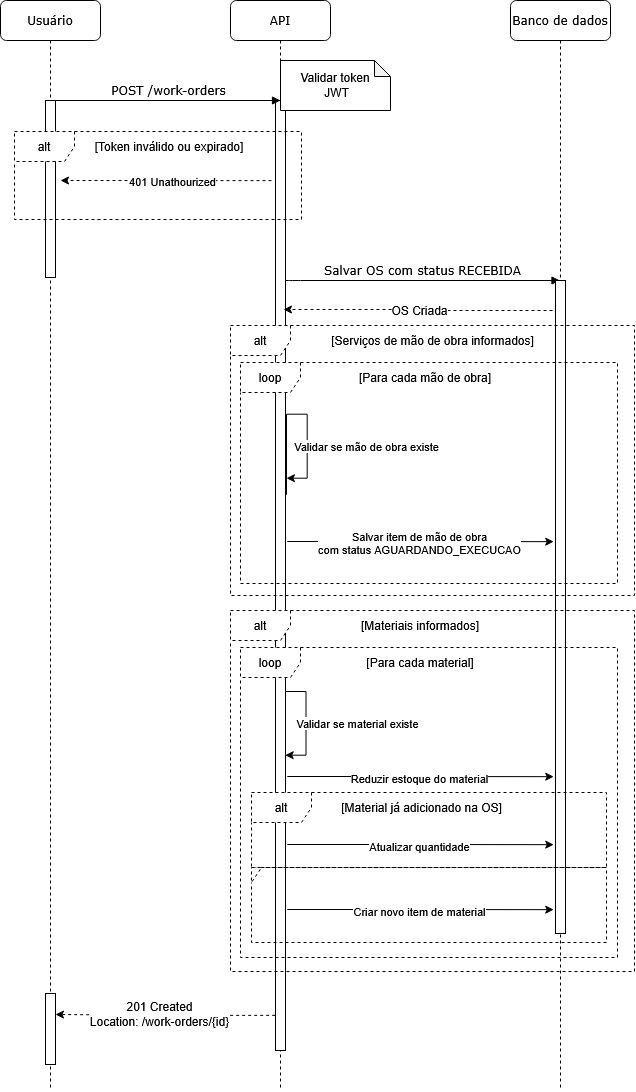

The diagram above was exported from draw.io. Its source (the exported page's mxGraphModel, read from the mxfile embedded in the PNG):
<mxGraphModel dx="975" dy="537" grid="0" gridSize="10" guides="1" tooltips="1" connect="1" arrows="1" fold="1" page="1" pageScale="1" pageWidth="1100" pageHeight="850" background="none" math="0" shadow="0">
  <root>
    <mxCell id="0" />
    <mxCell id="1" parent="0" />
    <mxCell id="7baba1c4bc27f4b0-3" parent="1" style="shape=umlLifeline;perimeter=lifelinePerimeter;whiteSpace=wrap;html=1;container=1;collapsible=0;recursiveResize=0;outlineConnect=0;rounded=1;shadow=0;comic=0;labelBackgroundColor=none;strokeWidth=1;fontFamily=Verdana;fontSize=12;align=center;" value="API" vertex="1">
      <mxGeometry height="1090" width="100" x="330" y="80" as="geometry" />
    </mxCell>
    <mxCell id="BhvhspmmZFl2ezpLLJec-20" edge="1" parent="7baba1c4bc27f4b0-3" source="7baba1c4bc27f4b0-13" style="edgeStyle=orthogonalEdgeStyle;rounded=0;orthogonalLoop=1;jettySize=auto;html=1;innerLoopWaypoints=1;exitX=1.1;exitY=0.415;exitDx=0;exitDy=0;exitPerimeter=0;">
      <mxGeometry relative="1" as="geometry">
        <Array as="points">
          <mxPoint x="76.72" y="413.72" />
          <mxPoint x="76.72" y="477.2" />
        </Array>
        <mxPoint x="196.85" y="432" as="sourcePoint" />
        <mxPoint x="55.97000000000003" y="477.67999999999995" as="targetPoint" />
      </mxGeometry>
    </mxCell>
    <mxCell id="BhvhspmmZFl2ezpLLJec-21" connectable="0" parent="BhvhspmmZFl2ezpLLJec-20" style="edgeLabel;html=1;align=center;verticalAlign=middle;resizable=0;points=[];" value="Validar se mão de obra existe" vertex="1">
      <mxGeometry relative="1" x="-0.1076" y="1" as="geometry">
        <mxPoint x="77" y="33" as="offset" />
      </mxGeometry>
    </mxCell>
    <mxCell id="7baba1c4bc27f4b0-13" parent="7baba1c4bc27f4b0-3" style="html=1;points=[];perimeter=orthogonalPerimeter;rounded=0;shadow=0;comic=0;labelBackgroundColor=none;strokeWidth=1;fontFamily=Verdana;fontSize=12;align=center;" value="" vertex="1">
      <mxGeometry height="950" width="10" x="45" y="100" as="geometry" />
    </mxCell>
    <mxCell id="7baba1c4bc27f4b0-17" edge="1" parent="7baba1c4bc27f4b0-3" style="html=1;verticalAlign=bottom;endArrow=block;labelBackgroundColor=none;fontFamily=Verdana;fontSize=12;edgeStyle=elbowEdgeStyle;elbow=vertical;" target="7baba1c4bc27f4b0-4" value="Salvar OS com status RECEBIDA">
      <mxGeometry relative="1" as="geometry">
        <mxPoint as="offset" />
        <Array as="points">
          <mxPoint x="60" y="280" />
        </Array>
        <mxPoint x="55" y="280" as="sourcePoint" />
        <mxPoint x="245" y="280" as="targetPoint" />
      </mxGeometry>
    </mxCell>
    <mxCell id="BhvhspmmZFl2ezpLLJec-9" edge="1" parent="7baba1c4bc27f4b0-3" style="edgeStyle=orthogonalEdgeStyle;rounded=0;orthogonalLoop=1;jettySize=auto;html=1;dashed=1;fontSize=12;">
      <mxGeometry relative="1" as="geometry">
        <mxPoint x="41" y="180.12" as="sourcePoint" />
        <mxPoint x="-170" y="180" as="targetPoint" />
      </mxGeometry>
    </mxCell>
    <mxCell id="BhvhspmmZFl2ezpLLJec-10" connectable="0" parent="BhvhspmmZFl2ezpLLJec-9" style="edgeLabel;html=1;align=center;verticalAlign=middle;resizable=0;points=[];" value="401 Unathourized" vertex="1">
      <mxGeometry relative="1" x="-0.2763" y="2" as="geometry">
        <mxPoint x="-23" y="-2" as="offset" />
      </mxGeometry>
    </mxCell>
    <mxCell id="7baba1c4bc27f4b0-4" parent="1" style="shape=umlLifeline;perimeter=lifelinePerimeter;whiteSpace=wrap;html=1;container=1;collapsible=0;recursiveResize=0;outlineConnect=0;rounded=1;shadow=0;comic=0;labelBackgroundColor=none;strokeWidth=1;fontFamily=Verdana;fontSize=12;align=center;" value="Banco de dados" vertex="1">
      <mxGeometry height="1090" width="100" x="610" y="80" as="geometry" />
    </mxCell>
    <mxCell id="7baba1c4bc27f4b0-16" parent="7baba1c4bc27f4b0-4" style="html=1;points=[];perimeter=orthogonalPerimeter;rounded=0;shadow=0;comic=0;labelBackgroundColor=none;strokeWidth=1;fontFamily=Verdana;fontSize=12;align=center;" value="" vertex="1">
      <mxGeometry height="653" width="10" x="45" y="280" as="geometry" />
    </mxCell>
    <mxCell id="7baba1c4bc27f4b0-8" parent="1" style="shape=umlLifeline;perimeter=lifelinePerimeter;whiteSpace=wrap;html=1;container=1;collapsible=0;recursiveResize=0;outlineConnect=0;rounded=1;shadow=0;comic=0;labelBackgroundColor=none;strokeWidth=1;fontFamily=Verdana;fontSize=12;align=center;" value="Usuário" vertex="1">
      <mxGeometry height="1090" width="100" x="100" y="80" as="geometry" />
    </mxCell>
    <mxCell id="7baba1c4bc27f4b0-9" parent="7baba1c4bc27f4b0-8" style="html=1;points=[];perimeter=orthogonalPerimeter;rounded=0;shadow=0;comic=0;labelBackgroundColor=none;strokeWidth=1;fontFamily=Verdana;fontSize=12;align=center;" value="" vertex="1">
      <mxGeometry height="177" width="10" x="45" y="100" as="geometry" />
    </mxCell>
    <mxCell id="BhvhspmmZFl2ezpLLJec-47" parent="7baba1c4bc27f4b0-8" style="html=1;points=[[0,0,0,0,5],[0,1,0,0,-5],[1,0,0,0,5],[1,1,0,0,-5]];perimeter=orthogonalPerimeter;outlineConnect=0;targetShapes=umlLifeline;portConstraint=eastwest;newEdgeStyle={&quot;curved&quot;:0,&quot;rounded&quot;:0};" value="" vertex="1">
      <mxGeometry height="71" width="10" x="45" y="993" as="geometry" />
    </mxCell>
    <mxCell id="BhvhspmmZFl2ezpLLJec-48" edge="1" parent="7baba1c4bc27f4b0-8" source="7baba1c4bc27f4b0-13" style="edgeStyle=orthogonalEdgeStyle;rounded=0;orthogonalLoop=1;jettySize=auto;html=1;dashed=1;exitX=-0.034;exitY=0.963;exitDx=0;exitDy=0;exitPerimeter=0;">
      <mxGeometry relative="1" as="geometry">
        <mxPoint x="324" y="1015" as="sourcePoint" />
        <mxPoint x="55" y="1014" as="targetPoint" />
      </mxGeometry>
    </mxCell>
    <mxCell id="BhvhspmmZFl2ezpLLJec-49" connectable="0" parent="BhvhspmmZFl2ezpLLJec-48" style="edgeLabel;html=1;align=center;verticalAlign=middle;resizable=0;points=[];fontSize=12;" value="&lt;div&gt;201 Created&lt;/div&gt;&lt;div&gt;Location: /work-orders/{id}&lt;/div&gt;" vertex="1">
      <mxGeometry relative="1" x="-0.2763" y="2" as="geometry">
        <mxPoint x="-36" y="-3" as="offset" />
      </mxGeometry>
    </mxCell>
    <mxCell id="7baba1c4bc27f4b0-11" edge="1" parent="1" source="7baba1c4bc27f4b0-9" style="html=1;verticalAlign=bottom;endArrow=block;entryX=0;entryY=0;labelBackgroundColor=none;fontFamily=Verdana;fontSize=12;edgeStyle=elbowEdgeStyle;elbow=vertical;" value="POST /work-orders">
      <mxGeometry relative="1" as="geometry">
        <mxPoint x="220" y="190" as="sourcePoint" />
        <mxPoint x="380" y="180" as="targetPoint" />
      </mxGeometry>
    </mxCell>
    <mxCell id="BhvhspmmZFl2ezpLLJec-1" parent="1" style="shape=note;whiteSpace=wrap;html=1;backgroundOutline=1;darkOpacity=0.05;size=16;" value="&lt;div&gt;Validar token&lt;/div&gt;&lt;div&gt;&amp;nbsp;JWT&lt;/div&gt;" vertex="1">
      <mxGeometry height="50" width="110" x="380" y="140" as="geometry" />
    </mxCell>
    <mxCell id="BhvhspmmZFl2ezpLLJec-11" edge="1" parent="1" style="edgeStyle=orthogonalEdgeStyle;rounded=0;orthogonalLoop=1;jettySize=auto;html=1;dashed=1;">
      <mxGeometry relative="1" as="geometry">
        <mxPoint x="652" y="390" as="sourcePoint" />
        <mxPoint x="383" y="389" as="targetPoint" />
      </mxGeometry>
    </mxCell>
    <mxCell id="BhvhspmmZFl2ezpLLJec-12" connectable="0" parent="BhvhspmmZFl2ezpLLJec-11" style="edgeLabel;html=1;align=center;verticalAlign=middle;resizable=0;points=[];fontSize=12;" value="OS Criada" vertex="1">
      <mxGeometry relative="1" x="-0.2763" y="2" as="geometry">
        <mxPoint x="-36" y="-3" as="offset" />
      </mxGeometry>
    </mxCell>
    <mxCell id="BhvhspmmZFl2ezpLLJec-14" parent="1" style="shape=umlFrame;whiteSpace=wrap;html=1;pointerEvents=0;dashed=1;" value="alt" vertex="1">
      <mxGeometry height="88" width="287" x="114" y="211" as="geometry" />
    </mxCell>
    <mxCell id="BhvhspmmZFl2ezpLLJec-15" parent="1" style="text;html=1;whiteSpace=wrap;strokeColor=none;fillColor=none;align=center;verticalAlign=middle;rounded=0;" value="[Token inválido ou expirado]" vertex="1">
      <mxGeometry height="30" width="180" x="179" y="211" as="geometry" />
    </mxCell>
    <mxCell id="BhvhspmmZFl2ezpLLJec-16" parent="1" style="shape=umlFrame;whiteSpace=wrap;html=1;pointerEvents=0;dashed=1;" value="alt" vertex="1">
      <mxGeometry height="270" width="404" x="330" y="405" as="geometry" />
    </mxCell>
    <mxCell id="BhvhspmmZFl2ezpLLJec-17" parent="1" style="shape=umlFrame;whiteSpace=wrap;html=1;pointerEvents=0;dashed=1;" value="loop" vertex="1">
      <mxGeometry height="221" width="377" x="340" y="442" as="geometry" />
    </mxCell>
    <mxCell id="BhvhspmmZFl2ezpLLJec-18" parent="1" style="text;html=1;whiteSpace=wrap;strokeColor=none;fillColor=none;align=center;verticalAlign=middle;rounded=0;" value="[Serviços de mão de obra informados]" vertex="1">
      <mxGeometry height="30" width="253" x="405.5" y="405" as="geometry" />
    </mxCell>
    <mxCell id="BhvhspmmZFl2ezpLLJec-19" parent="1" style="text;html=1;whiteSpace=wrap;strokeColor=none;fillColor=none;align=center;verticalAlign=middle;rounded=0;" value="[Para cada mão de obra]" vertex="1">
      <mxGeometry height="30" width="160" x="445" y="442" as="geometry" />
    </mxCell>
    <mxCell id="BhvhspmmZFl2ezpLLJec-22" edge="1" parent="1" style="edgeStyle=orthogonalEdgeStyle;rounded=0;orthogonalLoop=1;jettySize=auto;html=1;exitX=1.2;exitY=0.663;exitDx=0;exitDy=0;exitPerimeter=0;innerLoopWaypoints=1;">
      <mxGeometry relative="1" as="geometry">
        <Array as="points">
          <mxPoint x="511.86" y="621" />
          <mxPoint x="651.89" y="621.31" />
        </Array>
        <mxPoint x="386.78" y="621" as="sourcePoint" />
        <mxPoint x="653.22" y="621.17" as="targetPoint" />
      </mxGeometry>
    </mxCell>
    <mxCell id="BhvhspmmZFl2ezpLLJec-23" connectable="0" parent="BhvhspmmZFl2ezpLLJec-22" style="edgeLabel;html=1;align=center;verticalAlign=middle;resizable=0;points=[];" value="&lt;div&gt;Salvar item de mão de obra&lt;/div&gt;&lt;div&gt;com status AGUARDANDO_EXECUCAO&lt;/div&gt;" vertex="1">
      <mxGeometry relative="1" x="-0.1076" y="1" as="geometry">
        <mxPoint x="13" y="2" as="offset" />
      </mxGeometry>
    </mxCell>
    <mxCell id="BhvhspmmZFl2ezpLLJec-30" parent="1" style="shape=umlFrame;whiteSpace=wrap;html=1;pointerEvents=0;dashed=1;" value="alt" vertex="1">
      <mxGeometry height="361" width="404" x="330" y="690" as="geometry" />
    </mxCell>
    <mxCell id="BhvhspmmZFl2ezpLLJec-31" parent="1" style="shape=umlFrame;whiteSpace=wrap;html=1;pointerEvents=0;dashed=1;" value="loop" vertex="1">
      <mxGeometry height="310" width="377" x="340" y="727" as="geometry" />
    </mxCell>
    <mxCell id="BhvhspmmZFl2ezpLLJec-32" parent="1" style="text;html=1;whiteSpace=wrap;strokeColor=none;fillColor=none;align=center;verticalAlign=middle;rounded=0;" value="[Materiais informados]" vertex="1">
      <mxGeometry height="30" width="138" x="451" y="690" as="geometry" />
    </mxCell>
    <mxCell id="BhvhspmmZFl2ezpLLJec-33" parent="1" style="text;html=1;whiteSpace=wrap;strokeColor=none;fillColor=none;align=center;verticalAlign=middle;rounded=0;" value="[Para cada material]" vertex="1">
      <mxGeometry height="30" width="138" x="451" y="727" as="geometry" />
    </mxCell>
    <mxCell id="BhvhspmmZFl2ezpLLJec-36" edge="1" parent="1" style="edgeStyle=orthogonalEdgeStyle;rounded=0;orthogonalLoop=1;jettySize=auto;html=1;innerLoopWaypoints=1;exitX=1.1;exitY=0.415;exitDx=0;exitDy=0;exitPerimeter=0;">
      <mxGeometry relative="1" as="geometry">
        <Array as="points">
          <mxPoint x="405.45" y="770.72" />
          <mxPoint x="405.45" y="834.2" />
        </Array>
        <mxPoint x="384.72999999999996" y="771" as="sourcePoint" />
        <mxPoint x="384.7" y="834.68" as="targetPoint" />
      </mxGeometry>
    </mxCell>
    <mxCell id="BhvhspmmZFl2ezpLLJec-37" connectable="0" parent="BhvhspmmZFl2ezpLLJec-36" style="edgeLabel;html=1;align=center;verticalAlign=middle;resizable=0;points=[];" value="Validar se material existe" vertex="1">
      <mxGeometry relative="1" x="-0.1076" y="1" as="geometry">
        <mxPoint x="50" y="5" as="offset" />
      </mxGeometry>
    </mxCell>
    <mxCell id="BhvhspmmZFl2ezpLLJec-38" edge="1" parent="1" style="edgeStyle=orthogonalEdgeStyle;rounded=0;orthogonalLoop=1;jettySize=auto;html=1;exitX=1.2;exitY=0.663;exitDx=0;exitDy=0;exitPerimeter=0;innerLoopWaypoints=1;">
      <mxGeometry relative="1" as="geometry">
        <Array as="points">
          <mxPoint x="511.86" y="856" />
          <mxPoint x="651.89" y="856.31" />
        </Array>
        <mxPoint x="386.78" y="856" as="sourcePoint" />
        <mxPoint x="653.22" y="856.17" as="targetPoint" />
      </mxGeometry>
    </mxCell>
    <mxCell id="BhvhspmmZFl2ezpLLJec-39" connectable="0" parent="BhvhspmmZFl2ezpLLJec-38" style="edgeLabel;html=1;align=center;verticalAlign=middle;resizable=0;points=[];" value="Reduzir estoque do material" vertex="1">
      <mxGeometry relative="1" x="-0.1076" y="1" as="geometry">
        <mxPoint x="13" y="2" as="offset" />
      </mxGeometry>
    </mxCell>
    <mxCell id="BhvhspmmZFl2ezpLLJec-40" parent="1" style="shape=umlFrame;whiteSpace=wrap;html=1;pointerEvents=0;dashed=1;" value="alt" vertex="1">
      <mxGeometry height="75" width="355" x="351" y="872" as="geometry" />
    </mxCell>
    <mxCell id="BhvhspmmZFl2ezpLLJec-41" parent="1" style="text;html=1;whiteSpace=wrap;strokeColor=none;fillColor=none;align=center;verticalAlign=middle;rounded=0;" value="[Material já adicionado na OS]" vertex="1">
      <mxGeometry height="30" width="183" x="430" y="872" as="geometry" />
    </mxCell>
    <mxCell id="BhvhspmmZFl2ezpLLJec-42" edge="1" parent="1" style="edgeStyle=orthogonalEdgeStyle;rounded=0;orthogonalLoop=1;jettySize=auto;html=1;exitX=1.2;exitY=0.663;exitDx=0;exitDy=0;exitPerimeter=0;innerLoopWaypoints=1;">
      <mxGeometry relative="1" as="geometry">
        <Array as="points">
          <mxPoint x="511.86" y="924" />
          <mxPoint x="651.89" y="924.31" />
        </Array>
        <mxPoint x="386.78" y="924" as="sourcePoint" />
        <mxPoint x="653.22" y="924.17" as="targetPoint" />
      </mxGeometry>
    </mxCell>
    <mxCell id="BhvhspmmZFl2ezpLLJec-43" connectable="0" parent="BhvhspmmZFl2ezpLLJec-42" style="edgeLabel;html=1;align=center;verticalAlign=middle;resizable=0;points=[];" value="Atualizar quantidade" vertex="1">
      <mxGeometry relative="1" x="-0.1076" y="1" as="geometry">
        <mxPoint x="13" y="2" as="offset" />
      </mxGeometry>
    </mxCell>
    <mxCell id="BhvhspmmZFl2ezpLLJec-44" parent="1" style="shape=umlFrame;whiteSpace=wrap;html=1;pointerEvents=0;dashed=1;width=10;height=15;" value="" vertex="1">
      <mxGeometry height="75" width="355" x="351" y="947" as="geometry" />
    </mxCell>
    <mxCell id="BhvhspmmZFl2ezpLLJec-45" edge="1" parent="1" style="edgeStyle=orthogonalEdgeStyle;rounded=0;orthogonalLoop=1;jettySize=auto;html=1;exitX=1.2;exitY=0.663;exitDx=0;exitDy=0;exitPerimeter=0;innerLoopWaypoints=1;">
      <mxGeometry relative="1" as="geometry">
        <Array as="points">
          <mxPoint x="511.86" y="989" />
          <mxPoint x="651.89" y="989.31" />
        </Array>
        <mxPoint x="386.78" y="989" as="sourcePoint" />
        <mxPoint x="653.22" y="989.17" as="targetPoint" />
      </mxGeometry>
    </mxCell>
    <mxCell id="BhvhspmmZFl2ezpLLJec-46" connectable="0" parent="BhvhspmmZFl2ezpLLJec-45" style="edgeLabel;html=1;align=center;verticalAlign=middle;resizable=0;points=[];" value="Criar novo item de material" vertex="1">
      <mxGeometry relative="1" x="-0.1076" y="1" as="geometry">
        <mxPoint x="13" y="2" as="offset" />
      </mxGeometry>
    </mxCell>
  </root>
</mxGraphModel>